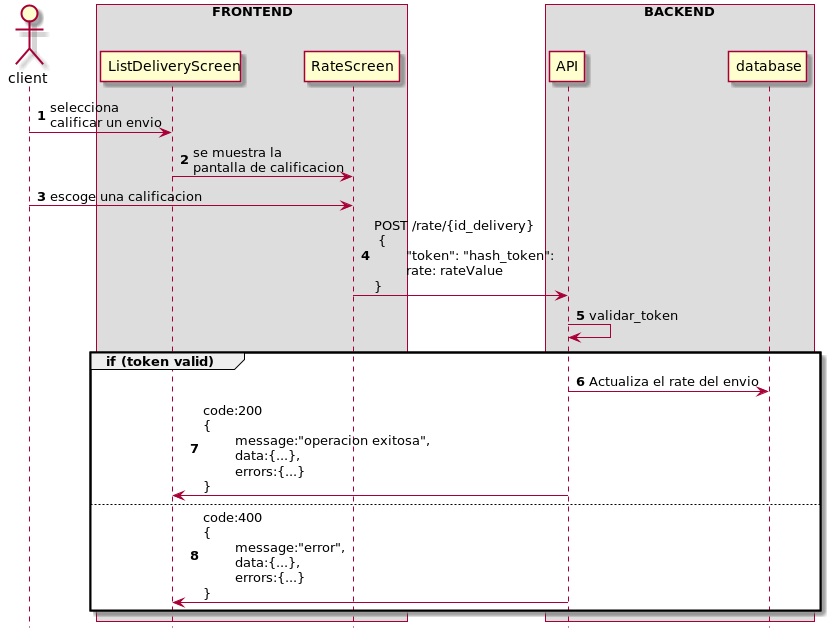

The diagram above was rendered by PlantUML. Its source (embedded in the PNG):
@startuml
hide footbox
autonumber

actor client

box "FRONTEND"
participant ListDeliveryScreen
participant RateScreen
end box

box "BACKEND"
participant API
participant database
end box


client -> ListDeliveryScreen: selecciona \ncalificar un envio
ListDeliveryScreen -> RateScreen: se muestra la \npantalla de calificacion
client -> RateScreen: escoge una calificacion
RateScreen-> API: POST /rate/{id_delivery}\n { \n\t"token": "hash_token": \n\trate: rateValue \n}
API->API: validar_token

group if (token valid)
API -> database: Actualiza el rate del envio
API -> ListDeliveryScreen: code:200\n{\n\tmessage:"operacion exitosa", \n\tdata:{...},\n\terrors:{...}\n}

else
  API -> ListDeliveryScreen: code:400\n{\n\tmessage:"error", \n\tdata:{...},\n\terrors:{...}\n}
end

@enduml